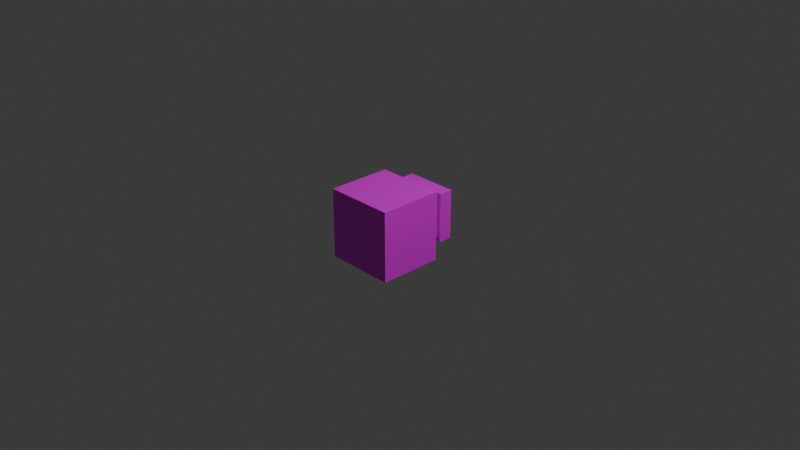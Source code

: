 # Source: Common02.blend  (saved by Blender 4.4.32; exported with 4.5.12 LTS)
import bpy
from mathutils import Matrix  # noqa: F401  (used for matrix-valued properties, if any)

bpy.ops.wm.read_factory_settings(use_empty=True)
scene = bpy.context.scene
scene.name = 'Scene'

# ---- collections
col_collection = bpy.data.collections.new('Collection'); scene.collection.children.link(col_collection)

# ---- images (referenced by path relative to the original .blend; pixels are not part of the script)
import os
ASSET_DIR = os.environ.get("B2B_ASSET_DIR", "")  # directory of the original .blend (textures are referenced by path, not embedded)
HERE = os.path.dirname(os.path.abspath(__file__))  # packed textures are extracted next to this script under _unpacked/

def load_image(name, relpath, width, height, colorspace="sRGB"):
    """Load a texture the original file referenced (path relative to the .blend, or extracted next to this script)."""
    p = next((c for c in (os.path.join(HERE, relpath), os.path.join(ASSET_DIR, relpath)) if relpath and os.path.exists(c)), "")
    if p:
        img = bpy.data.images.load(p, check_existing=True)
        img.name = name
    else:  # same state as the original file: an image datablock whose file is absent (Cycles renders it pink)
        img = bpy.data.images.new(name, width, height)
        img.source = "FILE"
        img.filepath = "//" + (relpath or name)
    img.colorspace_settings.name = colorspace
    return img
img_cannon_png = load_image('Cannon.png', 'Cannon.png', 1024, 1024, 'sRGB')

# ---- materials (node trees are filled in below, after node groups)
mat_material = bpy.data.materials.new('Material')
mat_material.alpha_threshold = 0.0
mat_material.roughness = 0.5
mat_material.line_color = (0.0, 0.0, 0.0, 1.0)

# ---- material node trees
mat_material.use_nodes = True; mat_material.node_tree.nodes.clear()
_N = mat_material.node_tree.nodes; _L = mat_material.node_tree.links
n0 = _N.new('ShaderNodeOutputMaterial'); n0.name = 'Material Output'; n0.location = (300, 300)
n1 = _N.new('ShaderNodeBsdfPrincipled'); n1.name = 'Principled BSDF'; n1.location = (10, 300)
n1.inputs[3].default_value = 1.45
n2 = _N.new('ShaderNodeTexImage'); n2.name = '画像テクスチャ'; n2.location = (-280, 275)
n2.image = img_cannon_png
_L.new(n1.outputs[0], n0.inputs[0])
_L.new(n2.outputs[0], n1.inputs[0])
n0.is_active_output = True

# ---- world
world_world = bpy.data.worlds.new('World'); scene.world = world_world
world_world.use_nodes = True; world_world.node_tree.nodes.clear()
_N = world_world.node_tree.nodes; _L = world_world.node_tree.links
n0 = _N.new('ShaderNodeOutputWorld'); n0.name = 'World Output'; n0.location = (300, 300)
n1 = _N.new('ShaderNodeBackground'); n1.name = 'Background'; n1.location = (10, 300)
n1.inputs[0].default_value = (0.05088, 0.05088, 0.05088, 1.0)
_L.new(n1.outputs[0], n0.inputs[0])
n0.is_active_output = True
world_world.color = (0.05088, 0.05088, 0.05088)
world_world.sun_shadow_jitter_overblur = 0.0

# ---- cameras
cam_camera = bpy.data.cameras.new('Camera')
cam_camera.clip_end = 100.0
cam_camera.ortho_scale = 7.314

# ---- lights
light_light = bpy.data.lights.new('Light', 'POINT')
light_light.energy = 1000.0
light_light.shadow_soft_size = 0.1

# ---- meshes
me_cube = bpy.data.meshes.new('Cube')
me_cube.from_pydata([(0.307, 0.4938, 0.2936), (0.307, 0.4938, -0.2936), (0.4103, -0.5897, 0.4103), (0.4103, -0.5897, -0.4103), (-0.307, 0.4938, 0.2936), (-0.307, 0.4938, -0.2936), (-0.4103, -0.5897, 0.4103), (-0.4103, -0.5897, -0.4103), (-0.307, 0.3306, -0.2936), (-0.4103, 0.1656, -0.4103), (0.307, 0.3306, 0.2936), (0.4103, 0.1656, 0.4103), (-0.4103, 0.1656, 0.4103), (-0.307, 0.3306, 0.2936), (0.4103, 0.1656, -0.4103), (0.307, 0.3306, -0.2936), (-0.2641, 0.3306, -0.2526), (-0.2641, 0.1656, -0.2526), (0.2641, 0.3306, 0.2526), (0.2641, 0.1656, 0.2526), (-0.2641, 0.1656, 0.2526), (-0.2641, 0.3306, 0.2526), (0.2641, 0.1656, -0.2526), (0.2641, 0.3306, -0.2526)], [], [(12, 2, 11), (2, 7, 3), (13, 5, 8), (14, 7, 9), (11, 3, 14), (4, 1, 5), (0, 15, 1), (14, 19, 11), (1, 8, 5), (9, 22, 14), (6, 9, 7), (8, 21, 13), (4, 10, 0), (11, 20, 12), (18, 22, 23), (23, 17, 16), (20, 16, 17), (21, 19, 18), (13, 18, 10), (12, 17, 9), (15, 16, 8), (10, 23, 15), (12, 6, 2), (2, 6, 7), (13, 4, 5), (14, 3, 7), (11, 2, 3), (4, 0, 1), (0, 10, 15), (14, 22, 19), (1, 15, 8), (9, 17, 22), (6, 12, 9), (8, 16, 21), (4, 13, 10), (11, 19, 20), (18, 19, 22), (23, 22, 17), (20, 21, 16), (21, 20, 19), (13, 21, 18), (12, 20, 17), (15, 23, 16), (10, 18, 23)])
_uv = me_cube.uv_layers.new(name='UVMap')
_uv.uv.foreach_set('vector', [0.2108, 0.2383, 0.3981, 0.4392, 0.2121, 0.4404, 0.3981, 0.4392, 0.5989, 0.2359, 0.6002, 0.4379, 0.3841, 0.7529, 0.425, 0.8974, 0.3848, 0.8976, 0.7862, 0.4367, 0.5989, 0.2359, 0.7849, 0.2347, 0.3993, 0.6252, 0.6002, 0.4379, 0.6014, 0.6239, 0.4243, 0.7528, 0.5762, 0.8967, 0.425, 0.8974, 0.5755, 0.7521, 0.6164, 0.8965, 0.5762, 0.8967, 0.6014, 0.6239, 0.4384, 0.6609, 0.3993, 0.6252, 0.5762, 0.8967, 0.4252, 0.9376, 0.425, 0.8974, 0.7849, 0.2347, 0.8248, 0.4005, 0.7862, 0.4367, 0.3968, 0.2371, 0.5977, 0.04986, 0.5989, 0.2359, 0.3848, 0.8976, 0.3736, 0.7631, 0.3841, 0.7529, 0.4243, 0.7528, 0.5753, 0.7119, 0.5755, 0.7521, 0.2121, 0.4404, 0.1723, 0.2746, 0.2108, 0.2383, 0.6263, 0.7619, 0.6675, 0.8862, 0.6269, 0.8864, 0.5659, 0.947, 0.4359, 0.9882, 0.4358, 0.9476, 0.333, 0.7633, 0.3742, 0.8875, 0.3336, 0.8877, 0.4347, 0.7024, 0.5646, 0.6612, 0.5647, 0.7018, 0.4241, 0.7126, 0.5647, 0.7018, 0.5753, 0.7119, 0.3957, 0.05114, 0.5587, 0.01413, 0.5977, 0.04986, 0.5764, 0.9369, 0.4358, 0.9476, 0.4252, 0.9376, 0.6157, 0.7519, 0.6269, 0.8864, 0.6164, 0.8965, 0.2108, 0.2383, 0.3968, 0.2371, 0.3981, 0.4392, 0.3981, 0.4392, 0.3968, 0.2371, 0.5989, 0.2359, 0.3841, 0.7529, 0.4243, 0.7528, 0.425, 0.8974, 0.7862, 0.4367, 0.6002, 0.4379, 0.5989, 0.2359, 0.3993, 0.6252, 0.3981, 0.4392, 0.6002, 0.4379, 0.4243, 0.7528, 0.5755, 0.7521, 0.5762, 0.8967, 0.5755, 0.7521, 0.6157, 0.7519, 0.6164, 0.8965, 0.6014, 0.6239, 0.5628, 0.6601, 0.4384, 0.6609, 0.5762, 0.8967, 0.5764, 0.9369, 0.4252, 0.9376, 0.7849, 0.2347, 0.8239, 0.2704, 0.8248, 0.4005, 0.3968, 0.2371, 0.3957, 0.05114, 0.5977, 0.04986, 0.3848, 0.8976, 0.3742, 0.8875, 0.3736, 0.7631, 0.4243, 0.7528, 0.4241, 0.7126, 0.5753, 0.7119, 0.2121, 0.4404, 0.1731, 0.4046, 0.1723, 0.2746, 0.6263, 0.7619, 0.6669, 0.7618, 0.6675, 0.8862, 0.5659, 0.947, 0.566, 0.9876, 0.4359, 0.9882, 0.333, 0.7633, 0.3736, 0.7631, 0.3742, 0.8875, 0.4347, 0.7024, 0.4345, 0.6618, 0.5646, 0.6612, 0.4241, 0.7126, 0.4347, 0.7024, 0.5647, 0.7018, 0.3957, 0.05114, 0.4343, 0.01492, 0.5587, 0.01413, 0.5764, 0.9369, 0.5659, 0.947, 0.4358, 0.9476, 0.6157, 0.7519, 0.6263, 0.7619, 0.6269, 0.8864])
me_cube.materials.append(mat_material)
me_cube.use_mirror_vertex_groups = False
me_cube.update()

# ---- objects
ob_cube = bpy.data.objects.new('Cube', me_cube)
ob_light = bpy.data.objects.new('Light', light_light)
ob_camera = bpy.data.objects.new('Camera', cam_camera)

# ---- transforms, parenting, visibility, modifiers, constraints
ob_cube.location = (0.0, 0.0, 0.0)
ob_cube.scale = (0.9229, 0.9229, 0.9229)
ob_cube.lock_rotations_4d = False
ob_cube.empty_display_type = 'ARROWS'
ob_cube.lineart.crease_threshold = 0.0
ob_light.location = (4.076, 1.005, 5.904)
ob_light.rotation_euler = (0.6503, 0.05522, 1.866)
ob_light.lock_rotations_4d = False
ob_light.empty_display_type = 'ARROWS'
ob_light.color = (0.0, 0.0, 0.0, 0.0)
ob_light.lineart.crease_threshold = 0.0
ob_camera.location = (7.359, -6.926, 4.958)
ob_camera.rotation_euler = (1.109, 0.0, 0.8149)
ob_camera.lock_rotations_4d = False
ob_camera.empty_display_type = 'ARROWS'
ob_camera.color = (0.0, 0.0, 0.0, 0.0)
ob_camera.display_type = 'WIRE'
ob_camera.lineart.crease_threshold = 0.0

# ---- collection membership
col_collection.objects.link(ob_cube)
col_collection.objects.link(ob_light)
col_collection.objects.link(ob_camera)

# ---- scene / render settings (as saved in the file)
scene.camera = ob_camera
scene.frame_start = 1; scene.frame_end = 250; scene.frame_set(1)
scene.render.engine = 'BLENDER_EEVEE_NEXT'
bpy.context.view_layer.update()
